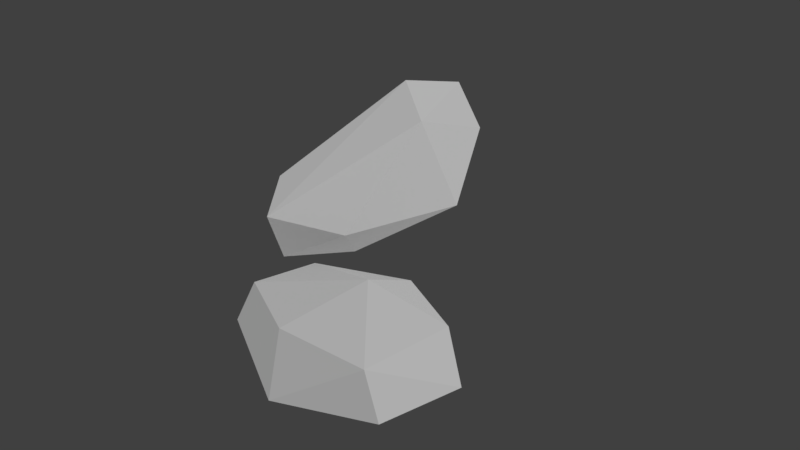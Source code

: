 # Source: LP_Double_Boulder.blend  (saved by Blender 2.78.0; exported with 4.5.12 LTS)
import bpy
from mathutils import Matrix  # noqa: F401  (used for matrix-valued properties, if any)

bpy.ops.wm.read_factory_settings(use_empty=True)
scene = bpy.context.scene
scene.name = 'Scene'

# ---- collections
col_collection_1 = bpy.data.collections.new('Collection 1'); scene.collection.children.link(col_collection_1)
col_collection_2 = bpy.data.collections.new('Collection 2'); scene.collection.children.link(col_collection_2)

# ---- materials (node trees are filled in below, after node groups)
mat_material = bpy.data.materials.new('Material')
mat_material.alpha_threshold = 0.0
mat_material.diffuse_color = (0.5596, 0.5596, 0.5596, 1.0)
mat_material.roughness = 0.5
mat_material.specular_intensity = 0.0

# ---- material node trees
mat_material.use_nodes = True; mat_material.node_tree.nodes.clear()
_N = mat_material.node_tree.nodes; _L = mat_material.node_tree.links
n0 = _N.new('ShaderNodeBsdfDiffuse'); n0.name = 'Diffuse BSDF'; n0.location = (10, 300)
n0.inputs[1].default_value = 0.1
n1 = _N.new('ShaderNodeOutputMaterial'); n1.name = 'Material Output'; n1.location = (571, 296)
n2 = _N.new('ShaderNodeMixShader'); n2.name = 'Mix Shader'; n2.location = (300, 299)
n2.inputs[0].default_value = 0.3
n3 = _N.new('ShaderNodeAmbientOcclusion'); n3.name = 'Ambient Occlusion'; n3.location = (18, 155)
n3.samples = 1
n3.inputs[0].default_value = (0.8, 0.8, 0.8, 1.0)
n3.inputs[1].default_value = 0.0
_L.new(n0.outputs[0], n2.inputs[1])
_L.new(n2.outputs[0], n1.inputs[0])
_L.new(n3.outputs[0], n2.inputs[2])
n1.is_active_output = True

# ---- world
world_world = bpy.data.worlds.new('World'); scene.world = world_world
world_world.color = (0.05088, 0.05088, 0.05088)
world_world.use_sun_shadow = False
world_world.sun_shadow_jitter_overblur = 0.0
world_world.cycles.sampling_method = 'MANUAL'

# ---- lights
light_sun = bpy.data.lights.new('Sun', 'SUN')
light_sun.transmission_factor = 0.0
light_sun.angle = 0.1993
light_sun.energy = 1.0
light_sun.shadow_buffer_clip_start = 0.5
light_sun.shadow_soft_size = 0.1
light_sun.shadow_cascade_max_distance = 1000.0

# ---- meshes
me_icosphere_001 = bpy.data.meshes.new('Icosphere.001')
me_icosphere_001.from_pydata([(0.0, 0.0, -1.0), (0.7236, -0.5257, -0.4472), (-0.2764, -0.8506, -0.4472), (-0.8944, 0.0, -0.4472), (-0.2764, 0.8506, -0.4472), (0.7236, 0.5257, -0.4472), (0.2764, -0.8506, 0.4472), (-0.7236, -0.5257, 0.4472), (-0.7236, 0.5257, 0.4472), (0.2764, 0.8506, 0.4472), (0.8944, 0.0, 0.4472), (0.0, 0.0, 1.0), (-0.1625, -0.5, -0.8507), (0.4253, -0.309, -0.8507), (0.2629, -0.809, -0.5257), (0.8506, 0.0, -0.5257), (0.4253, 0.309, -0.8507), (-0.5257, 0.0, -0.8507), (-0.6882, -0.5, -0.5257), (-0.1625, 0.5, -0.8507), (-0.6882, 0.5, -0.5257), (0.2629, 0.809, -0.5257), (0.9511, -0.309, 0.0), (0.9511, 0.309, 0.0), (0.0, -1.0, 0.0), (0.5878, -0.809, 0.0), (-0.9511, -0.309, 0.0), (-0.5878, -0.809, 0.0), (-0.5878, 0.809, 0.0), (-0.9511, 0.309, 0.0), (0.5878, 0.809, 0.0), (0.0, 1.0, 0.0), (0.6882, -0.5, 0.5257), (-0.2629, -0.809, 0.5257), (-0.8506, 0.0, 0.5257), (-0.2629, 0.809, 0.5257), (0.6882, 0.5, 0.5257), (0.1625, -0.5, 0.8507), (0.5257, 0.0, 0.8507), (-0.4253, -0.309, 0.8507), (-0.4253, 0.309, 0.8507), (0.1625, 0.5, 0.8507), (-2.156, -1.512, -0.7), (-1.318, -0.976, -0.002419), (-0.6494, -1.518, -0.002419), (-2.064, -2.051, -0.002414), (-3.606, -1.839, -0.002419), (-3.145, -1.174, -0.002419), (-0.7067, -1.184, 1.126), (-1.168, -1.849, 1.126), (-2.995, -2.047, 1.198), (-3.663, -1.505, 1.828), (-2.252, -0.969, 1.457), (-2.173, -1.49, 2.352), (-1.271, -1.515, -0.5115), (-1.663, -1.197, -0.5115), (-0.7777, -1.2, -0.1015), (-2.245, -0.9985, -0.1015), (-2.737, -1.313, -0.5115), (-2.102, -1.829, -0.5115), (-1.216, -1.832, -0.1015), (-3.008, -1.704, -0.5115), (-2.954, -2.021, -0.1015), (-3.59, -1.506, -0.1014), (-1.718, -0.8797, 0.5619), (-2.792, -0.9963, 0.5619), (-0.4185, -1.323, 0.5619), (-0.8114, -1.005, 0.5619), (-1.521, -2.027, 0.5619), (-0.6894, -1.713, 0.5619), (-3.501, -2.019, 0.6146), (-2.595, -2.143, 0.5619), (-3.623, -1.31, 0.7641), (-3.894, -1.7, 0.7645), (-1.359, -1.002, 1.225), (-0.7231, -1.518, 1.225), (-2.068, -2.025, 1.231), (-3.535, -1.823, 1.909), (-3.095, -1.19, 1.49), (-1.304, -1.319, 1.635), (-2.25, -1.143, 2.14), (-1.575, -1.71, 1.691), (-2.647, -1.825, 2.047), (-2.964, -1.466, 2.377)], [], [(0, 13, 12), (1, 13, 15), (0, 12, 17), (0, 17, 19), (0, 19, 16), (1, 15, 22), (2, 14, 24), (3, 18, 26), (4, 20, 28), (5, 21, 30), (1, 22, 25), (2, 24, 27), (3, 26, 29), (4, 28, 31), (5, 30, 23), (6, 32, 37), (7, 33, 39), (8, 34, 40), (9, 35, 41), (10, 36, 38), (38, 41, 11), (38, 36, 41), (36, 9, 41), (41, 40, 11), (41, 35, 40), (35, 8, 40), (40, 39, 11), (40, 34, 39), (34, 7, 39), (39, 37, 11), (39, 33, 37), (33, 6, 37), (37, 38, 11), (37, 32, 38), (32, 10, 38), (23, 36, 10), (23, 30, 36), (30, 9, 36), (31, 35, 9), (31, 28, 35), (28, 8, 35), (29, 34, 8), (29, 26, 34), (26, 7, 34), (27, 33, 7), (27, 24, 33), (24, 6, 33), (25, 32, 6), (25, 22, 32), (22, 10, 32), (30, 31, 9), (30, 21, 31), (21, 4, 31), (28, 29, 8), (28, 20, 29), (20, 3, 29), (26, 27, 7), (26, 18, 27), (18, 2, 27), (24, 25, 6), (24, 14, 25), (14, 1, 25), (22, 23, 10), (22, 15, 23), (15, 5, 23), (16, 21, 5), (16, 19, 21), (19, 4, 21), (19, 20, 4), (19, 17, 20), (17, 3, 20), (17, 18, 3), (17, 12, 18), (12, 2, 18), (15, 16, 5), (15, 13, 16), (13, 0, 16), (12, 14, 2), (12, 13, 14), (13, 1, 14), (42, 55, 54), (43, 55, 57), (42, 54, 59), (42, 59, 61), (42, 61, 58), (43, 57, 64), (44, 56, 66), (45, 60, 68), (46, 62, 70), (47, 63, 72), (43, 64, 67), (44, 66, 69), (45, 68, 71), (46, 70, 73), (47, 72, 65), (48, 74, 79), (49, 75, 81), (50, 76, 82), (51, 77, 83), (52, 78, 80), (80, 83, 53), (80, 78, 83), (78, 51, 83), (83, 82, 53), (83, 77, 82), (77, 50, 82), (82, 81, 53), (82, 76, 81), (76, 49, 81), (81, 79, 53), (81, 75, 79), (75, 48, 79), (79, 80, 53), (79, 74, 80), (74, 52, 80), (65, 78, 52), (65, 72, 78), (72, 51, 78), (73, 77, 51), (73, 70, 77), (70, 50, 77), (71, 76, 50), (71, 68, 76), (68, 49, 76), (69, 75, 49), (69, 66, 75), (66, 48, 75), (67, 74, 48), (67, 64, 74), (64, 52, 74), (72, 73, 51), (72, 63, 73), (63, 46, 73), (70, 71, 50), (70, 62, 71), (62, 45, 71), (68, 69, 49), (68, 60, 69), (60, 44, 69), (66, 67, 48), (66, 56, 67), (56, 43, 67), (64, 65, 52), (64, 57, 65), (57, 47, 65), (58, 63, 47), (58, 61, 63), (61, 46, 63), (61, 62, 46), (61, 59, 62), (59, 45, 62), (59, 60, 45), (59, 54, 60), (54, 44, 60), (57, 58, 47), (57, 55, 58), (55, 42, 58), (54, 56, 44), (54, 55, 56), (55, 43, 56)])
me_icosphere_001.materials.append(mat_material)
me_icosphere_001.use_remesh_preserve_volume = False
me_icosphere_001.use_remesh_preserve_attributes = False
me_icosphere_001.use_mirror_vertex_groups = False
me_icosphere_001.update()

# ---- objects
ob_icosphere_001 = bpy.data.objects.new('Icosphere.001', me_icosphere_001)
ob_sun = bpy.data.objects.new('Sun', light_sun)

# ---- transforms, parenting, visibility, modifiers, constraints
ob_icosphere_001.location = (1.121, -1.592, 0.5698)
ob_icosphere_001.rotation_euler = (0.0, -0.0, -1.707)
ob_icosphere_001.scale = (1.305, 1.643, 0.7924)
ob_icosphere_001.lineart.crease_threshold = 0.0
_m = ob_icosphere_001.modifiers.new('Decimate', 'DECIMATE')
_m.ratio = 0.2936
_m.use_collapse_triangulate = True
ob_sun.location = (0.0, 0.0, 7.679)
ob_sun.rotation_euler = (-0.1528, 0.8509, 0.0)
ob_sun.lineart.crease_threshold = 0.0

# ---- collection membership
col_collection_1.objects.link(ob_icosphere_001)
col_collection_2.objects.link(ob_sun)

# ---- scene / render settings (as saved in the file)
scene.frame_start = 1; scene.frame_end = 250; scene.frame_set(1)
scene.render.engine = 'CYCLES'
scene.render.resolution_percentage = 50
scene.render.dither_intensity = 0.0
scene.cycles.use_denoising = False
scene.cycles.samples = 128
scene.cycles.sampling_pattern = 'TABULATED_SOBOL'
scene.cycles.light_sampling_threshold = 0.0
scene.cycles.use_adaptive_sampling = False
scene.cycles.use_light_tree = False
scene.cycles.blur_glossy = 0.0
scene.cycles.sample_clamp_indirect = 0.0
scene.view_settings.view_transform = 'Standard'
bpy.context.view_layer.update()

# ---- added for rendering (the .blend has no active camera): camera
cam_auto = bpy.data.cameras.new('AutoCamera')
cam_auto.lens = 50.0
cam_auto.sensor_width = 36.0
cam_auto.clip_end = 1000.0
ob_auto_camera = bpy.data.objects.new('AutoCamera', cam_auto)
scene.collection.objects.link(ob_auto_camera)
ob_auto_camera.location = (9.30773, -10.3053, 8.28137)
ob_auto_camera.rotation_euler = (1.09748, -7.21219e-08, 0.694738)
scene.camera = ob_auto_camera
bpy.context.view_layer.update()
